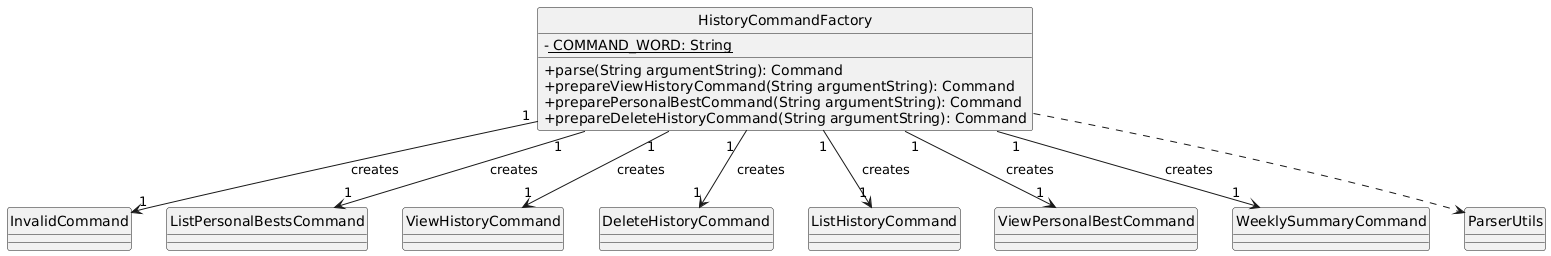

The diagram above was rendered by PlantUML. Its source (embedded in the PNG):
@startuml
skinparam classAttributeIconSize 0
hide circle

class HistoryCommandFactory {
  - <u> COMMAND_WORD: String

  + parse(String argumentString): Command
  + prepareViewHistoryCommand(String argumentString): Command
  + preparePersonalBestCommand(String argumentString): Command
  + prepareDeleteHistoryCommand(String argumentString): Command
}

HistoryCommandFactory "1" --> "1" InvalidCommand : "  creates"
HistoryCommandFactory "1" --> "1" ListPersonalBestsCommand : "  creates"
HistoryCommandFactory "1" --> "1" ViewHistoryCommand : "  creates"
HistoryCommandFactory "1  " --> "1" DeleteHistoryCommand : "  creates"
HistoryCommandFactory "1" --> "1" ListHistoryCommand : "  creates"
HistoryCommandFactory "1" --> "1" ViewPersonalBestCommand : "  creates"
HistoryCommandFactory "1" --> "1" WeeklySummaryCommand : "  creates"

HistoryCommandFactory ..> ParserUtils
@enduml